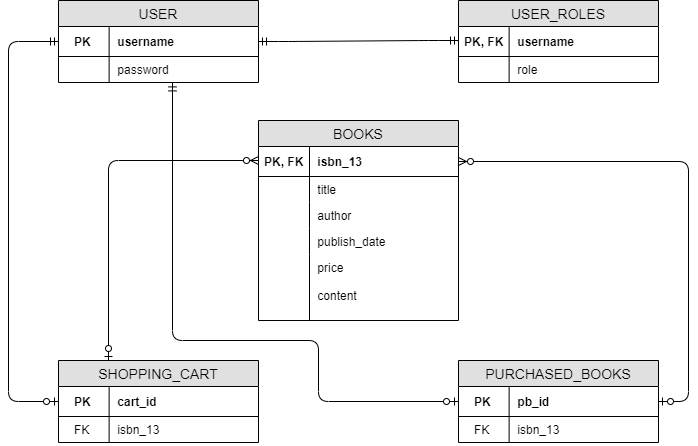

The diagram above was exported from draw.io. Its source (the exported page's mxGraphModel, read from the mxfile embedded in the PNG):
<mxGraphModel dx="1038" dy="499" grid="1" gridSize="10" guides="1" tooltips="1" connect="1" arrows="1" fold="1" page="1" pageScale="1" pageWidth="850" pageHeight="1100" math="0" shadow="0">
  <root>
    <mxCell id="0" />
    <mxCell id="1" parent="0" />
    <mxCell id="3v0IYdOtQx2JgGJ2VBJw-15" value="USER_ROLES" style="swimlane;fontStyle=0;childLayout=stackLayout;horizontal=1;startSize=26;fillColor=#e0e0e0;horizontalStack=0;resizeParent=1;resizeParentMax=0;resizeLast=0;collapsible=1;marginBottom=0;swimlaneFillColor=#ffffff;align=center;fontSize=14;" vertex="1" parent="1">
      <mxGeometry x="520" y="120" width="200" height="82" as="geometry" />
    </mxCell>
    <mxCell id="3v0IYdOtQx2JgGJ2VBJw-16" value="       username" style="shape=partialRectangle;top=0;left=0;right=0;bottom=1;align=left;verticalAlign=middle;fillColor=none;spacingLeft=34;spacingRight=4;overflow=hidden;rotatable=0;points=[[0,0.5],[1,0.5]];portConstraint=eastwest;dropTarget=0;fontStyle=1;fontSize=12;" vertex="1" parent="3v0IYdOtQx2JgGJ2VBJw-15">
      <mxGeometry y="26" width="200" height="30" as="geometry" />
    </mxCell>
    <mxCell id="3v0IYdOtQx2JgGJ2VBJw-17" value="PK, FK" style="shape=partialRectangle;top=0;left=0;bottom=0;fillColor=none;align=left;verticalAlign=middle;spacingLeft=4;spacingRight=4;overflow=hidden;rotatable=0;points=[];portConstraint=eastwest;part=1;fontSize=12;fontStyle=1" vertex="1" connectable="0" parent="3v0IYdOtQx2JgGJ2VBJw-16">
      <mxGeometry width="50.625" height="30" as="geometry" />
    </mxCell>
    <mxCell id="3v0IYdOtQx2JgGJ2VBJw-18" value="       role" style="shape=partialRectangle;top=0;left=0;right=0;bottom=0;align=left;verticalAlign=top;fillColor=none;spacingLeft=34;spacingRight=4;overflow=hidden;rotatable=0;points=[[0,0.5],[1,0.5]];portConstraint=eastwest;dropTarget=0;fontSize=12;" vertex="1" parent="3v0IYdOtQx2JgGJ2VBJw-15">
      <mxGeometry y="56" width="200" height="26" as="geometry" />
    </mxCell>
    <mxCell id="3v0IYdOtQx2JgGJ2VBJw-19" value="" style="shape=partialRectangle;top=0;left=0;bottom=0;fillColor=none;align=left;verticalAlign=top;spacingLeft=4;spacingRight=4;overflow=hidden;rotatable=0;points=[];portConstraint=eastwest;part=1;fontSize=12;" vertex="1" connectable="0" parent="3v0IYdOtQx2JgGJ2VBJw-18">
      <mxGeometry width="50.625" height="26" as="geometry" />
    </mxCell>
    <mxCell id="3v0IYdOtQx2JgGJ2VBJw-40" value="USER" style="swimlane;fontStyle=0;childLayout=stackLayout;horizontal=1;startSize=26;fillColor=#e0e0e0;horizontalStack=0;resizeParent=1;resizeParentMax=0;resizeLast=0;collapsible=1;marginBottom=0;swimlaneFillColor=#ffffff;align=center;fontSize=14;" vertex="1" parent="1">
      <mxGeometry x="120" y="120" width="200" height="82" as="geometry" />
    </mxCell>
    <mxCell id="3v0IYdOtQx2JgGJ2VBJw-41" value="       username" style="shape=partialRectangle;top=0;left=0;right=0;bottom=1;align=left;verticalAlign=middle;fillColor=none;spacingLeft=34;spacingRight=4;overflow=hidden;rotatable=0;points=[[0,0.5],[1,0.5]];portConstraint=eastwest;dropTarget=0;fontStyle=1;fontSize=12;" vertex="1" parent="3v0IYdOtQx2JgGJ2VBJw-40">
      <mxGeometry y="26" width="200" height="30" as="geometry" />
    </mxCell>
    <mxCell id="3v0IYdOtQx2JgGJ2VBJw-42" value="   PK" style="shape=partialRectangle;top=0;left=0;bottom=0;fillColor=none;align=left;verticalAlign=middle;spacingLeft=4;spacingRight=4;overflow=hidden;rotatable=0;points=[];portConstraint=eastwest;part=1;fontSize=12;fontStyle=1" vertex="1" connectable="0" parent="3v0IYdOtQx2JgGJ2VBJw-41">
      <mxGeometry width="50.625" height="30" as="geometry" />
    </mxCell>
    <mxCell id="3v0IYdOtQx2JgGJ2VBJw-43" value="       password" style="shape=partialRectangle;top=0;left=0;right=0;bottom=0;align=left;verticalAlign=top;fillColor=none;spacingLeft=34;spacingRight=4;overflow=hidden;rotatable=0;points=[[0,0.5],[1,0.5]];portConstraint=eastwest;dropTarget=0;fontSize=12;" vertex="1" parent="3v0IYdOtQx2JgGJ2VBJw-40">
      <mxGeometry y="56" width="200" height="26" as="geometry" />
    </mxCell>
    <mxCell id="3v0IYdOtQx2JgGJ2VBJw-44" value="" style="shape=partialRectangle;top=0;left=0;bottom=0;fillColor=none;align=left;verticalAlign=top;spacingLeft=4;spacingRight=4;overflow=hidden;rotatable=0;points=[];portConstraint=eastwest;part=1;fontSize=12;" vertex="1" connectable="0" parent="3v0IYdOtQx2JgGJ2VBJw-43">
      <mxGeometry width="50.625" height="26" as="geometry" />
    </mxCell>
    <mxCell id="3v0IYdOtQx2JgGJ2VBJw-45" value="SHOPPING_CART" style="swimlane;fontStyle=0;childLayout=stackLayout;horizontal=1;startSize=26;fillColor=#e0e0e0;horizontalStack=0;resizeParent=1;resizeParentMax=0;resizeLast=0;collapsible=1;marginBottom=0;swimlaneFillColor=#ffffff;align=center;fontSize=14;" vertex="1" parent="1">
      <mxGeometry x="120" y="480" width="200" height="82" as="geometry" />
    </mxCell>
    <mxCell id="3v0IYdOtQx2JgGJ2VBJw-46" value="       cart_id" style="shape=partialRectangle;top=0;left=0;right=0;bottom=1;align=left;verticalAlign=middle;fillColor=none;spacingLeft=34;spacingRight=4;overflow=hidden;rotatable=0;points=[[0,0.5],[1,0.5]];portConstraint=eastwest;dropTarget=0;fontStyle=1;fontSize=12;" vertex="1" parent="3v0IYdOtQx2JgGJ2VBJw-45">
      <mxGeometry y="26" width="200" height="30" as="geometry" />
    </mxCell>
    <mxCell id="3v0IYdOtQx2JgGJ2VBJw-47" value="   PK" style="shape=partialRectangle;top=0;left=0;bottom=0;fillColor=none;align=left;verticalAlign=middle;spacingLeft=4;spacingRight=4;overflow=hidden;rotatable=0;points=[];portConstraint=eastwest;part=1;fontSize=12;fontStyle=1" vertex="1" connectable="0" parent="3v0IYdOtQx2JgGJ2VBJw-46">
      <mxGeometry width="50.625" height="30" as="geometry" />
    </mxCell>
    <mxCell id="3v0IYdOtQx2JgGJ2VBJw-48" value="       isbn_13" style="shape=partialRectangle;top=0;left=0;right=0;bottom=0;align=left;verticalAlign=top;fillColor=none;spacingLeft=34;spacingRight=4;overflow=hidden;rotatable=0;points=[[0,0.5],[1,0.5]];portConstraint=eastwest;dropTarget=0;fontSize=12;" vertex="1" parent="3v0IYdOtQx2JgGJ2VBJw-45">
      <mxGeometry y="56" width="200" height="26" as="geometry" />
    </mxCell>
    <mxCell id="3v0IYdOtQx2JgGJ2VBJw-49" value="   FK" style="shape=partialRectangle;top=0;left=0;bottom=0;fillColor=none;align=left;verticalAlign=top;spacingLeft=4;spacingRight=4;overflow=hidden;rotatable=0;points=[];portConstraint=eastwest;part=1;fontSize=12;" vertex="1" connectable="0" parent="3v0IYdOtQx2JgGJ2VBJw-48">
      <mxGeometry width="50.625" height="26" as="geometry" />
    </mxCell>
    <mxCell id="3v0IYdOtQx2JgGJ2VBJw-50" value="PURCHASED_BOOKS" style="swimlane;fontStyle=0;childLayout=stackLayout;horizontal=1;startSize=26;fillColor=#e0e0e0;horizontalStack=0;resizeParent=1;resizeParentMax=0;resizeLast=0;collapsible=1;marginBottom=0;swimlaneFillColor=#ffffff;align=center;fontSize=14;" vertex="1" parent="1">
      <mxGeometry x="520" y="480" width="200" height="82" as="geometry" />
    </mxCell>
    <mxCell id="3v0IYdOtQx2JgGJ2VBJw-51" value="       pb_id" style="shape=partialRectangle;top=0;left=0;right=0;bottom=1;align=left;verticalAlign=middle;fillColor=none;spacingLeft=34;spacingRight=4;overflow=hidden;rotatable=0;points=[[0,0.5],[1,0.5]];portConstraint=eastwest;dropTarget=0;fontStyle=1;fontSize=12;" vertex="1" parent="3v0IYdOtQx2JgGJ2VBJw-50">
      <mxGeometry y="26" width="200" height="30" as="geometry" />
    </mxCell>
    <mxCell id="3v0IYdOtQx2JgGJ2VBJw-52" value="   PK" style="shape=partialRectangle;top=0;left=0;bottom=0;fillColor=none;align=left;verticalAlign=middle;spacingLeft=4;spacingRight=4;overflow=hidden;rotatable=0;points=[];portConstraint=eastwest;part=1;fontSize=12;fontStyle=1" vertex="1" connectable="0" parent="3v0IYdOtQx2JgGJ2VBJw-51">
      <mxGeometry width="50.625" height="30" as="geometry" />
    </mxCell>
    <mxCell id="3v0IYdOtQx2JgGJ2VBJw-53" value="       isbn_13" style="shape=partialRectangle;top=0;left=0;right=0;bottom=0;align=left;verticalAlign=top;fillColor=none;spacingLeft=34;spacingRight=4;overflow=hidden;rotatable=0;points=[[0,0.5],[1,0.5]];portConstraint=eastwest;dropTarget=0;fontSize=12;" vertex="1" parent="3v0IYdOtQx2JgGJ2VBJw-50">
      <mxGeometry y="56" width="200" height="26" as="geometry" />
    </mxCell>
    <mxCell id="3v0IYdOtQx2JgGJ2VBJw-54" value="   FK" style="shape=partialRectangle;top=0;left=0;bottom=0;fillColor=none;align=left;verticalAlign=top;spacingLeft=4;spacingRight=4;overflow=hidden;rotatable=0;points=[];portConstraint=eastwest;part=1;fontSize=12;" vertex="1" connectable="0" parent="3v0IYdOtQx2JgGJ2VBJw-53">
      <mxGeometry width="50.625" height="26" as="geometry" />
    </mxCell>
    <mxCell id="3v0IYdOtQx2JgGJ2VBJw-3" value="BOOKS" style="swimlane;fontStyle=0;childLayout=stackLayout;horizontal=1;startSize=26;fillColor=#e0e0e0;horizontalStack=0;resizeParent=1;resizeParentMax=0;resizeLast=0;collapsible=1;marginBottom=0;swimlaneFillColor=#ffffff;align=center;fontSize=14;" vertex="1" parent="1">
      <mxGeometry x="320" y="240" width="200" height="200" as="geometry" />
    </mxCell>
    <mxCell id="3v0IYdOtQx2JgGJ2VBJw-4" value="       isbn_13" style="shape=partialRectangle;top=0;left=0;right=0;bottom=1;align=left;verticalAlign=middle;fillColor=none;spacingLeft=34;spacingRight=4;overflow=hidden;rotatable=0;points=[[0,0.5],[1,0.5]];portConstraint=eastwest;dropTarget=0;fontStyle=1;fontSize=12;" vertex="1" parent="3v0IYdOtQx2JgGJ2VBJw-3">
      <mxGeometry y="26" width="200" height="30" as="geometry" />
    </mxCell>
    <mxCell id="3v0IYdOtQx2JgGJ2VBJw-5" value="PK, FK" style="shape=partialRectangle;top=0;left=0;bottom=0;fillColor=none;align=left;verticalAlign=middle;spacingLeft=4;spacingRight=4;overflow=hidden;rotatable=0;points=[];portConstraint=eastwest;part=1;fontSize=12;fontStyle=1" vertex="1" connectable="0" parent="3v0IYdOtQx2JgGJ2VBJw-4">
      <mxGeometry width="51" height="30" as="geometry" />
    </mxCell>
    <mxCell id="3v0IYdOtQx2JgGJ2VBJw-6" value="       title" style="shape=partialRectangle;top=0;left=0;right=0;bottom=0;align=left;verticalAlign=top;fillColor=none;spacingLeft=34;spacingRight=4;overflow=hidden;rotatable=0;points=[[0,0.5],[1,0.5]];portConstraint=eastwest;dropTarget=0;fontSize=12;" vertex="1" parent="3v0IYdOtQx2JgGJ2VBJw-3">
      <mxGeometry y="56" width="200" height="26" as="geometry" />
    </mxCell>
    <mxCell id="3v0IYdOtQx2JgGJ2VBJw-7" value="" style="shape=partialRectangle;top=0;left=0;bottom=0;fillColor=none;align=left;verticalAlign=top;spacingLeft=4;spacingRight=4;overflow=hidden;rotatable=0;points=[];portConstraint=eastwest;part=1;fontSize=12;" vertex="1" connectable="0" parent="3v0IYdOtQx2JgGJ2VBJw-6">
      <mxGeometry width="51" height="26" as="geometry" />
    </mxCell>
    <mxCell id="3v0IYdOtQx2JgGJ2VBJw-8" value="       author" style="shape=partialRectangle;top=0;left=0;right=0;bottom=0;align=left;verticalAlign=top;fillColor=none;spacingLeft=34;spacingRight=4;overflow=hidden;rotatable=0;points=[[0,0.5],[1,0.5]];portConstraint=eastwest;dropTarget=0;fontSize=12;" vertex="1" parent="3v0IYdOtQx2JgGJ2VBJw-3">
      <mxGeometry y="82" width="200" height="26" as="geometry" />
    </mxCell>
    <mxCell id="3v0IYdOtQx2JgGJ2VBJw-9" value="" style="shape=partialRectangle;top=0;left=0;bottom=0;fillColor=none;align=left;verticalAlign=top;spacingLeft=4;spacingRight=4;overflow=hidden;rotatable=0;points=[];portConstraint=eastwest;part=1;fontSize=12;" vertex="1" connectable="0" parent="3v0IYdOtQx2JgGJ2VBJw-8">
      <mxGeometry width="51" height="26" as="geometry" />
    </mxCell>
    <mxCell id="3v0IYdOtQx2JgGJ2VBJw-10" value="       publish_date" style="shape=partialRectangle;top=0;left=0;right=0;bottom=0;align=left;verticalAlign=top;fillColor=none;spacingLeft=34;spacingRight=4;overflow=hidden;rotatable=0;points=[[0,0.5],[1,0.5]];portConstraint=eastwest;dropTarget=0;fontSize=12;" vertex="1" parent="3v0IYdOtQx2JgGJ2VBJw-3">
      <mxGeometry y="108" width="200" height="26" as="geometry" />
    </mxCell>
    <mxCell id="3v0IYdOtQx2JgGJ2VBJw-11" value="" style="shape=partialRectangle;top=0;left=0;bottom=0;fillColor=none;align=left;verticalAlign=top;spacingLeft=4;spacingRight=4;overflow=hidden;rotatable=0;points=[];portConstraint=eastwest;part=1;fontSize=12;" vertex="1" connectable="0" parent="3v0IYdOtQx2JgGJ2VBJw-10">
      <mxGeometry width="51" height="26" as="geometry" />
    </mxCell>
    <mxCell id="3v0IYdOtQx2JgGJ2VBJw-12" value="       price&#10;&#10;       content&#10;" style="shape=partialRectangle;top=0;left=0;right=0;bottom=0;align=left;verticalAlign=top;fillColor=none;spacingLeft=34;spacingRight=4;overflow=hidden;rotatable=0;points=[[0,0.5],[1,0.5]];portConstraint=eastwest;dropTarget=0;fontSize=12;" vertex="1" parent="3v0IYdOtQx2JgGJ2VBJw-3">
      <mxGeometry y="134" width="200" height="66" as="geometry" />
    </mxCell>
    <mxCell id="3v0IYdOtQx2JgGJ2VBJw-13" value="" style="shape=partialRectangle;top=0;left=0;bottom=0;fillColor=none;align=left;verticalAlign=top;spacingLeft=4;spacingRight=4;overflow=hidden;rotatable=0;points=[];portConstraint=eastwest;part=1;fontSize=12;" vertex="1" connectable="0" parent="3v0IYdOtQx2JgGJ2VBJw-12">
      <mxGeometry width="51" height="66" as="geometry" />
    </mxCell>
    <mxCell id="3v0IYdOtQx2JgGJ2VBJw-55" value="" style="edgeStyle=orthogonalEdgeStyle;fontSize=12;html=1;endArrow=ERzeroToOne;startArrow=ERmandOne;entryX=0;entryY=0.5;entryDx=0;entryDy=0;exitX=0;exitY=0.5;exitDx=0;exitDy=0;" edge="1" parent="1" source="3v0IYdOtQx2JgGJ2VBJw-41" target="3v0IYdOtQx2JgGJ2VBJw-46">
      <mxGeometry width="100" height="100" relative="1" as="geometry">
        <mxPoint x="60" y="166" as="sourcePoint" />
        <mxPoint x="200" y="250" as="targetPoint" />
        <Array as="points">
          <mxPoint x="70" y="161" />
          <mxPoint x="70" y="521" />
        </Array>
      </mxGeometry>
    </mxCell>
    <mxCell id="3v0IYdOtQx2JgGJ2VBJw-58" value="" style="fontSize=12;html=1;endArrow=ERzeroToOne;startArrow=ERmandOne;exitX=0.57;exitY=1.015;exitDx=0;exitDy=0;exitPerimeter=0;entryX=0;entryY=0.5;entryDx=0;entryDy=0;" edge="1" parent="1" source="3v0IYdOtQx2JgGJ2VBJw-43" target="3v0IYdOtQx2JgGJ2VBJw-51">
      <mxGeometry width="100" height="100" relative="1" as="geometry">
        <mxPoint x="150" y="390" as="sourcePoint" />
        <mxPoint x="450" y="520" as="targetPoint" />
        <Array as="points">
          <mxPoint x="234" y="460" />
          <mxPoint x="380" y="460" />
          <mxPoint x="380" y="521" />
        </Array>
      </mxGeometry>
    </mxCell>
    <mxCell id="3v0IYdOtQx2JgGJ2VBJw-61" value="" style="edgeStyle=entityRelationEdgeStyle;fontSize=12;html=1;endArrow=ERmandOne;startArrow=ERmandOne;exitX=1;exitY=0.5;exitDx=0;exitDy=0;" edge="1" parent="1" source="3v0IYdOtQx2JgGJ2VBJw-41">
      <mxGeometry width="100" height="100" relative="1" as="geometry">
        <mxPoint x="420" y="260" as="sourcePoint" />
        <mxPoint x="520" y="160" as="targetPoint" />
      </mxGeometry>
    </mxCell>
    <mxCell id="3v0IYdOtQx2JgGJ2VBJw-62" value="" style="fontSize=12;html=1;endArrow=ERzeroToMany;startArrow=ERzeroToOne;exitX=0.25;exitY=0;exitDx=0;exitDy=0;" edge="1" parent="1" source="3v0IYdOtQx2JgGJ2VBJw-45">
      <mxGeometry width="100" height="100" relative="1" as="geometry">
        <mxPoint x="160" y="280" as="sourcePoint" />
        <mxPoint x="320" y="280" as="targetPoint" />
        <Array as="points">
          <mxPoint x="170" y="280" />
        </Array>
      </mxGeometry>
    </mxCell>
    <mxCell id="3v0IYdOtQx2JgGJ2VBJw-63" value="" style="edgeStyle=entityRelationEdgeStyle;fontSize=12;html=1;endArrow=ERzeroToMany;startArrow=ERzeroToOne;exitX=1;exitY=0.5;exitDx=0;exitDy=0;" edge="1" parent="1" source="3v0IYdOtQx2JgGJ2VBJw-51" target="3v0IYdOtQx2JgGJ2VBJw-4">
      <mxGeometry width="100" height="100" relative="1" as="geometry">
        <mxPoint x="610" y="390" as="sourcePoint" />
        <mxPoint x="710" y="290" as="targetPoint" />
      </mxGeometry>
    </mxCell>
  </root>
</mxGraphModel>